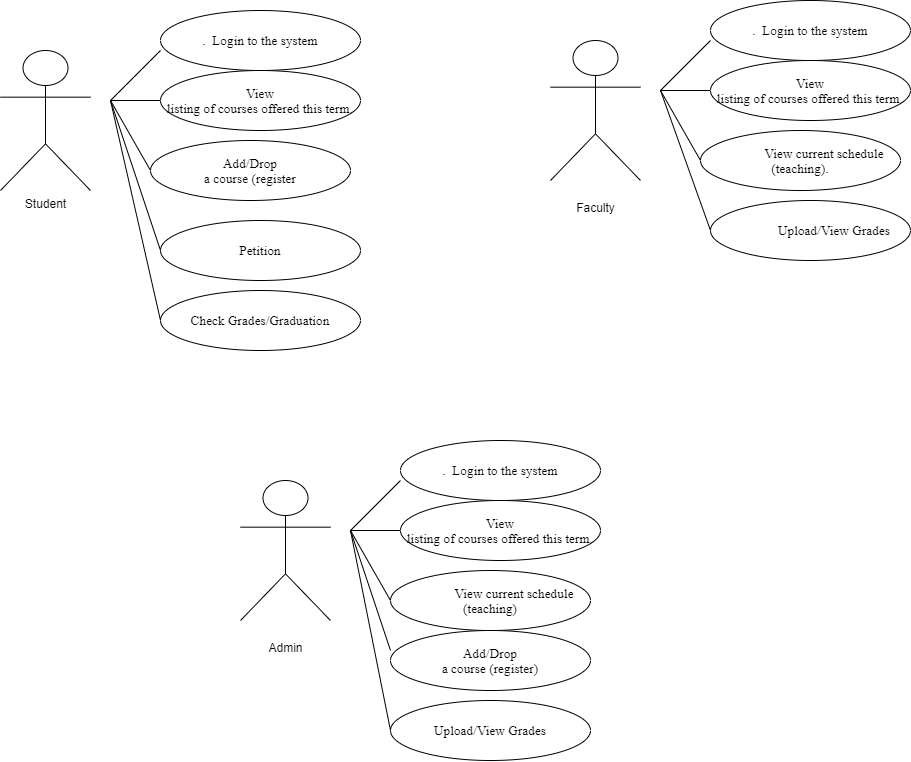

The diagram above was exported from draw.io. Its source (the exported page's mxGraphModel, read from the mxfile embedded in the PNG):
<mxGraphModel dx="1303" dy="700" grid="1" gridSize="10" guides="1" tooltips="1" connect="1" arrows="1" fold="1" page="1" pageScale="1" pageWidth="850" pageHeight="1100" math="0" shadow="0">
  <root>
    <mxCell id="0" />
    <mxCell id="1" parent="0" />
    <mxCell id="to7Jj7v7E0akUHMSI9L--1" value="Student" style="shape=umlActor;verticalLabelPosition=bottom;verticalAlign=top;html=1;outlineConnect=0;" parent="1" vertex="1">
      <mxGeometry x="100" y="90" width="90" height="140" as="geometry" />
    </mxCell>
    <mxCell id="to7Jj7v7E0akUHMSI9L--2" value="" style="endArrow=none;html=1;" parent="1" edge="1">
      <mxGeometry width="50" height="50" relative="1" as="geometry">
        <mxPoint x="210" y="140" as="sourcePoint" />
        <mxPoint x="260" y="90" as="targetPoint" />
      </mxGeometry>
    </mxCell>
    <mxCell id="to7Jj7v7E0akUHMSI9L--4" value="" style="endArrow=none;html=1;" parent="1" edge="1">
      <mxGeometry width="50" height="50" relative="1" as="geometry">
        <mxPoint x="210" y="140" as="sourcePoint" />
        <mxPoint x="260" y="140" as="targetPoint" />
      </mxGeometry>
    </mxCell>
    <mxCell id="to7Jj7v7E0akUHMSI9L--5" value="&lt;span style=&quot;font-size: 10.0pt ; font-family: &amp;#34;times new roman&amp;#34; , serif&quot;&gt;View&lt;br/&gt;listing of courses offered this term.&lt;/span&gt;" style="ellipse;whiteSpace=wrap;html=1;" parent="1" vertex="1">
      <mxGeometry x="260" y="110" width="200" height="60" as="geometry" />
    </mxCell>
    <mxCell id="to7Jj7v7E0akUHMSI9L--8" value="" style="endArrow=none;html=1;" parent="1" edge="1">
      <mxGeometry width="50" height="50" relative="1" as="geometry">
        <mxPoint x="210" y="140" as="sourcePoint" />
        <mxPoint x="250" y="210" as="targetPoint" />
      </mxGeometry>
    </mxCell>
    <mxCell id="to7Jj7v7E0akUHMSI9L--10" value="&lt;span style=&quot;font-family: &amp;#34;times new roman&amp;#34; , serif ; font-size: 13.3333px&quot;&gt;.&amp;nbsp; Login to the system&lt;/span&gt;" style="ellipse;whiteSpace=wrap;html=1;" parent="1" vertex="1">
      <mxGeometry x="260" y="50" width="200" height="60" as="geometry" />
    </mxCell>
    <mxCell id="to7Jj7v7E0akUHMSI9L--11" value="&lt;span style=&quot;font-size: 10.0pt ; font-family: &amp;#34;times new roman&amp;#34; , serif&quot;&gt;Add/Drop&lt;br&gt;a course (register&lt;/span&gt;" style="ellipse;whiteSpace=wrap;html=1;" parent="1" vertex="1">
      <mxGeometry x="250" y="180" width="200" height="60" as="geometry" />
    </mxCell>
    <mxCell id="to7Jj7v7E0akUHMSI9L--33" value="&lt;br&gt;Faculty" style="shape=umlActor;verticalLabelPosition=bottom;verticalAlign=top;html=1;outlineConnect=0;" parent="1" vertex="1">
      <mxGeometry x="650" y="80" width="90" height="140" as="geometry" />
    </mxCell>
    <mxCell id="to7Jj7v7E0akUHMSI9L--34" value="" style="endArrow=none;html=1;" parent="1" edge="1">
      <mxGeometry width="50" height="50" relative="1" as="geometry">
        <mxPoint x="760" y="130" as="sourcePoint" />
        <mxPoint x="810" y="80" as="targetPoint" />
      </mxGeometry>
    </mxCell>
    <mxCell id="to7Jj7v7E0akUHMSI9L--35" value="" style="endArrow=none;html=1;" parent="1" edge="1">
      <mxGeometry width="50" height="50" relative="1" as="geometry">
        <mxPoint x="760" y="130" as="sourcePoint" />
        <mxPoint x="810" y="130" as="targetPoint" />
      </mxGeometry>
    </mxCell>
    <mxCell id="to7Jj7v7E0akUHMSI9L--36" value="&lt;span style=&quot;font-size: 10.0pt ; font-family: &amp;#34;times new roman&amp;#34; , serif&quot;&gt;View&lt;br/&gt;listing of courses offered this term.&lt;/span&gt;" style="ellipse;whiteSpace=wrap;html=1;" parent="1" vertex="1">
      <mxGeometry x="810" y="100" width="200" height="60" as="geometry" />
    </mxCell>
    <mxCell id="to7Jj7v7E0akUHMSI9L--37" value="" style="endArrow=none;html=1;" parent="1" edge="1">
      <mxGeometry width="50" height="50" relative="1" as="geometry">
        <mxPoint x="760" y="130" as="sourcePoint" />
        <mxPoint x="800" y="200" as="targetPoint" />
      </mxGeometry>
    </mxCell>
    <mxCell id="to7Jj7v7E0akUHMSI9L--38" value="&lt;span style=&quot;font-family: &amp;#34;times new roman&amp;#34; , serif ; font-size: 13.3333px&quot;&gt;.&amp;nbsp; Login to the system&lt;/span&gt;" style="ellipse;whiteSpace=wrap;html=1;" parent="1" vertex="1">
      <mxGeometry x="810" y="40" width="200" height="60" as="geometry" />
    </mxCell>
    <mxCell id="to7Jj7v7E0akUHMSI9L--39" value="&lt;p class=&quot;MsoNormal&quot; style=&quot;text-indent: 0.5in&quot;&gt;&lt;span style=&quot;font-size: 10.0pt ; font-family: &amp;#34;times new roman&amp;#34; , serif&quot;&gt;View current schedule (teaching).&lt;/span&gt;&lt;/p&gt;" style="ellipse;whiteSpace=wrap;html=1;" parent="1" vertex="1">
      <mxGeometry x="800" y="170" width="200" height="60" as="geometry" />
    </mxCell>
    <mxCell id="to7Jj7v7E0akUHMSI9L--40" value="&lt;br&gt;Admin" style="shape=umlActor;verticalLabelPosition=bottom;verticalAlign=top;html=1;outlineConnect=0;" parent="1" vertex="1">
      <mxGeometry x="340" y="520" width="90" height="140" as="geometry" />
    </mxCell>
    <mxCell id="to7Jj7v7E0akUHMSI9L--41" value="" style="endArrow=none;html=1;" parent="1" edge="1">
      <mxGeometry width="50" height="50" relative="1" as="geometry">
        <mxPoint x="450" y="570" as="sourcePoint" />
        <mxPoint x="500" y="520" as="targetPoint" />
      </mxGeometry>
    </mxCell>
    <mxCell id="to7Jj7v7E0akUHMSI9L--42" value="" style="endArrow=none;html=1;" parent="1" edge="1">
      <mxGeometry width="50" height="50" relative="1" as="geometry">
        <mxPoint x="450" y="570" as="sourcePoint" />
        <mxPoint x="500" y="570" as="targetPoint" />
      </mxGeometry>
    </mxCell>
    <mxCell id="to7Jj7v7E0akUHMSI9L--43" value="&lt;span style=&quot;font-size: 10.0pt ; font-family: &amp;#34;times new roman&amp;#34; , serif&quot;&gt;View&lt;br/&gt;listing of courses offered this term.&lt;/span&gt;" style="ellipse;whiteSpace=wrap;html=1;" parent="1" vertex="1">
      <mxGeometry x="500" y="540" width="200" height="60" as="geometry" />
    </mxCell>
    <mxCell id="to7Jj7v7E0akUHMSI9L--44" value="" style="endArrow=none;html=1;" parent="1" edge="1">
      <mxGeometry width="50" height="50" relative="1" as="geometry">
        <mxPoint x="450" y="570" as="sourcePoint" />
        <mxPoint x="490" y="640" as="targetPoint" />
      </mxGeometry>
    </mxCell>
    <mxCell id="to7Jj7v7E0akUHMSI9L--45" value="&lt;span style=&quot;font-family: &amp;#34;times new roman&amp;#34; , serif ; font-size: 13.3333px&quot;&gt;.&amp;nbsp; Login to the system&lt;/span&gt;" style="ellipse;whiteSpace=wrap;html=1;" parent="1" vertex="1">
      <mxGeometry x="500" y="480" width="200" height="60" as="geometry" />
    </mxCell>
    <mxCell id="to7Jj7v7E0akUHMSI9L--46" value="&lt;p class=&quot;MsoNormal&quot; style=&quot;text-indent: 0.5in&quot;&gt;&lt;span style=&quot;font-size: 10.0pt ; font-family: &amp;#34;times new roman&amp;#34; , serif&quot;&gt;View current schedule (teaching)&lt;/span&gt;&lt;/p&gt;" style="ellipse;whiteSpace=wrap;html=1;align=center;" parent="1" vertex="1">
      <mxGeometry x="490" y="610" width="200" height="60" as="geometry" />
    </mxCell>
    <mxCell id="to7Jj7v7E0akUHMSI9L--47" value="" style="endArrow=none;html=1;exitX=0;exitY=0.333;exitDx=0;exitDy=0;exitPerimeter=0;" parent="1" source="to7Jj7v7E0akUHMSI9L--48" edge="1">
      <mxGeometry width="50" height="50" relative="1" as="geometry">
        <mxPoint x="460" y="665" as="sourcePoint" />
        <mxPoint x="450" y="570" as="targetPoint" />
      </mxGeometry>
    </mxCell>
    <mxCell id="to7Jj7v7E0akUHMSI9L--48" value="&lt;span style=&quot;font-size: 10.0pt ; font-family: &amp;#34;times new roman&amp;#34; , serif&quot;&gt;Add/Drop&lt;br&gt;a course (register)&lt;/span&gt;" style="ellipse;whiteSpace=wrap;html=1;" parent="1" vertex="1">
      <mxGeometry x="490" y="670" width="200" height="60" as="geometry" />
    </mxCell>
    <mxCell id="FIhBdFrDk82x0FMi_pdi-1" value="&lt;font face=&quot;times new roman, serif&quot;&gt;&lt;span style=&quot;font-size: 13.3333px&quot;&gt;Check Grades/Graduation&lt;/span&gt;&lt;/font&gt;" style="ellipse;whiteSpace=wrap;html=1;" vertex="1" parent="1">
      <mxGeometry x="260" y="330" width="200" height="60" as="geometry" />
    </mxCell>
    <mxCell id="FIhBdFrDk82x0FMi_pdi-2" value="" style="endArrow=none;html=1;exitX=0;exitY=0.5;exitDx=0;exitDy=0;" edge="1" parent="1" source="FIhBdFrDk82x0FMi_pdi-1">
      <mxGeometry width="50" height="50" relative="1" as="geometry">
        <mxPoint x="180" y="190" as="sourcePoint" />
        <mxPoint x="210" y="140" as="targetPoint" />
      </mxGeometry>
    </mxCell>
    <mxCell id="FIhBdFrDk82x0FMi_pdi-3" value="&lt;font face=&quot;times new roman, serif&quot;&gt;&lt;span style=&quot;font-size: 13.3333px&quot;&gt;Petition&lt;/span&gt;&lt;/font&gt;" style="ellipse;whiteSpace=wrap;html=1;" vertex="1" parent="1">
      <mxGeometry x="260" y="260" width="200" height="60" as="geometry" />
    </mxCell>
    <mxCell id="FIhBdFrDk82x0FMi_pdi-4" value="" style="endArrow=none;html=1;exitX=0;exitY=0.5;exitDx=0;exitDy=0;" edge="1" parent="1" source="FIhBdFrDk82x0FMi_pdi-3">
      <mxGeometry width="50" height="50" relative="1" as="geometry">
        <mxPoint x="270" y="370" as="sourcePoint" />
        <mxPoint x="210" y="140" as="targetPoint" />
      </mxGeometry>
    </mxCell>
    <mxCell id="FIhBdFrDk82x0FMi_pdi-5" value="&lt;p class=&quot;MsoNormal&quot; style=&quot;text-indent: 0.5in&quot;&gt;&lt;font face=&quot;times new roman, serif&quot;&gt;&lt;span style=&quot;font-size: 13.3333px&quot;&gt;Upload/View Grades&lt;/span&gt;&lt;/font&gt;&lt;/p&gt;" style="ellipse;whiteSpace=wrap;html=1;" vertex="1" parent="1">
      <mxGeometry x="810" y="240" width="200" height="60" as="geometry" />
    </mxCell>
    <mxCell id="FIhBdFrDk82x0FMi_pdi-6" value="" style="endArrow=none;html=1;exitX=0;exitY=0.5;exitDx=0;exitDy=0;" edge="1" parent="1" source="FIhBdFrDk82x0FMi_pdi-5">
      <mxGeometry width="50" height="50" relative="1" as="geometry">
        <mxPoint x="740" y="220" as="sourcePoint" />
        <mxPoint x="760" y="130" as="targetPoint" />
      </mxGeometry>
    </mxCell>
    <mxCell id="FIhBdFrDk82x0FMi_pdi-8" value="&lt;font face=&quot;times new roman, serif&quot;&gt;&lt;span style=&quot;font-size: 13.3333px&quot;&gt;Upload/View Grades&lt;/span&gt;&lt;/font&gt;" style="ellipse;whiteSpace=wrap;html=1;" vertex="1" parent="1">
      <mxGeometry x="490" y="740" width="200" height="60" as="geometry" />
    </mxCell>
    <mxCell id="FIhBdFrDk82x0FMi_pdi-9" value="" style="endArrow=none;html=1;exitX=0;exitY=0.5;exitDx=0;exitDy=0;" edge="1" parent="1" source="FIhBdFrDk82x0FMi_pdi-8">
      <mxGeometry width="50" height="50" relative="1" as="geometry">
        <mxPoint x="500" y="699.9800000000002" as="sourcePoint" />
        <mxPoint x="450" y="570" as="targetPoint" />
      </mxGeometry>
    </mxCell>
  </root>
</mxGraphModel>